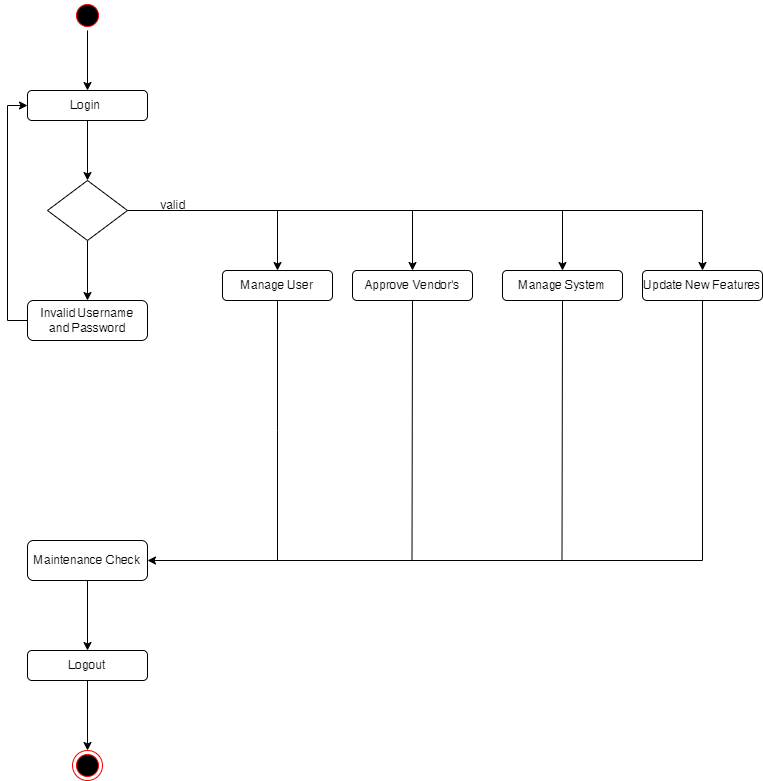

The diagram above was exported from draw.io. Its source (the exported page's mxGraphModel, read from the mxfile embedded in the PNG):
<mxGraphModel dx="1313" dy="604" grid="1" gridSize="10" guides="1" tooltips="1" connect="1" arrows="1" fold="1" page="1" pageScale="1" pageWidth="850" pageHeight="1100" math="0" shadow="0">
  <root>
    <mxCell id="0" />
    <mxCell id="1" parent="0" />
    <mxCell id="mjkhU5k3KYeQbBuJyEe8-13" style="edgeStyle=orthogonalEdgeStyle;rounded=0;orthogonalLoop=1;jettySize=auto;html=1;exitX=0.5;exitY=1;exitDx=0;exitDy=0;" edge="1" parent="1" source="mjkhU5k3KYeQbBuJyEe8-1" target="mjkhU5k3KYeQbBuJyEe8-3">
      <mxGeometry relative="1" as="geometry" />
    </mxCell>
    <mxCell id="mjkhU5k3KYeQbBuJyEe8-1" value="" style="ellipse;html=1;shape=startState;fillColor=#000000;strokeColor=#ff0000;" vertex="1" parent="1">
      <mxGeometry x="200" y="30" width="30" height="30" as="geometry" />
    </mxCell>
    <mxCell id="mjkhU5k3KYeQbBuJyEe8-14" style="edgeStyle=orthogonalEdgeStyle;rounded=0;orthogonalLoop=1;jettySize=auto;html=1;exitX=0.5;exitY=1;exitDx=0;exitDy=0;entryX=0.5;entryY=0;entryDx=0;entryDy=0;" edge="1" parent="1" source="mjkhU5k3KYeQbBuJyEe8-3" target="mjkhU5k3KYeQbBuJyEe8-6">
      <mxGeometry relative="1" as="geometry" />
    </mxCell>
    <mxCell id="mjkhU5k3KYeQbBuJyEe8-3" value="Login&amp;nbsp;" style="rounded=1;whiteSpace=wrap;html=1;" vertex="1" parent="1">
      <mxGeometry x="155" y="120" width="120" height="30" as="geometry" />
    </mxCell>
    <mxCell id="mjkhU5k3KYeQbBuJyEe8-27" style="edgeStyle=orthogonalEdgeStyle;rounded=0;orthogonalLoop=1;jettySize=auto;html=1;exitX=1;exitY=0.5;exitDx=0;exitDy=0;entryX=0.5;entryY=0;entryDx=0;entryDy=0;" edge="1" parent="1" source="mjkhU5k3KYeQbBuJyEe8-6" target="mjkhU5k3KYeQbBuJyEe8-7">
      <mxGeometry relative="1" as="geometry" />
    </mxCell>
    <mxCell id="mjkhU5k3KYeQbBuJyEe8-28" style="edgeStyle=orthogonalEdgeStyle;rounded=0;orthogonalLoop=1;jettySize=auto;html=1;exitX=1;exitY=0.5;exitDx=0;exitDy=0;" edge="1" parent="1" source="mjkhU5k3KYeQbBuJyEe8-6" target="mjkhU5k3KYeQbBuJyEe8-8">
      <mxGeometry relative="1" as="geometry" />
    </mxCell>
    <mxCell id="mjkhU5k3KYeQbBuJyEe8-29" style="edgeStyle=orthogonalEdgeStyle;rounded=0;orthogonalLoop=1;jettySize=auto;html=1;exitX=1;exitY=0.5;exitDx=0;exitDy=0;entryX=0.5;entryY=0;entryDx=0;entryDy=0;" edge="1" parent="1" source="mjkhU5k3KYeQbBuJyEe8-6" target="mjkhU5k3KYeQbBuJyEe8-9">
      <mxGeometry relative="1" as="geometry" />
    </mxCell>
    <mxCell id="mjkhU5k3KYeQbBuJyEe8-31" style="edgeStyle=orthogonalEdgeStyle;rounded=0;orthogonalLoop=1;jettySize=auto;html=1;exitX=0.5;exitY=1;exitDx=0;exitDy=0;entryX=0.5;entryY=0;entryDx=0;entryDy=0;" edge="1" parent="1" source="mjkhU5k3KYeQbBuJyEe8-6" target="mjkhU5k3KYeQbBuJyEe8-24">
      <mxGeometry relative="1" as="geometry" />
    </mxCell>
    <mxCell id="mjkhU5k3KYeQbBuJyEe8-37" style="edgeStyle=orthogonalEdgeStyle;rounded=0;orthogonalLoop=1;jettySize=auto;html=1;exitX=1;exitY=0.5;exitDx=0;exitDy=0;" edge="1" parent="1" source="mjkhU5k3KYeQbBuJyEe8-6" target="mjkhU5k3KYeQbBuJyEe8-10">
      <mxGeometry relative="1" as="geometry" />
    </mxCell>
    <mxCell id="mjkhU5k3KYeQbBuJyEe8-6" value="" style="rhombus;whiteSpace=wrap;html=1;" vertex="1" parent="1">
      <mxGeometry x="175" y="210" width="80" height="60" as="geometry" />
    </mxCell>
    <mxCell id="mjkhU5k3KYeQbBuJyEe8-41" style="edgeStyle=orthogonalEdgeStyle;rounded=0;orthogonalLoop=1;jettySize=auto;html=1;exitX=0.5;exitY=1;exitDx=0;exitDy=0;endArrow=none;endFill=0;" edge="1" parent="1" source="mjkhU5k3KYeQbBuJyEe8-7">
      <mxGeometry relative="1" as="geometry">
        <mxPoint x="405" y="590" as="targetPoint" />
      </mxGeometry>
    </mxCell>
    <mxCell id="mjkhU5k3KYeQbBuJyEe8-7" value="Manage User" style="rounded=1;whiteSpace=wrap;html=1;" vertex="1" parent="1">
      <mxGeometry x="350" y="300" width="110" height="30" as="geometry" />
    </mxCell>
    <mxCell id="mjkhU5k3KYeQbBuJyEe8-42" style="edgeStyle=orthogonalEdgeStyle;rounded=0;orthogonalLoop=1;jettySize=auto;html=1;exitX=0.5;exitY=1;exitDx=0;exitDy=0;startArrow=none;startFill=0;endArrow=none;endFill=0;" edge="1" parent="1" source="mjkhU5k3KYeQbBuJyEe8-8">
      <mxGeometry relative="1" as="geometry">
        <mxPoint x="539.5" y="590" as="targetPoint" />
      </mxGeometry>
    </mxCell>
    <mxCell id="mjkhU5k3KYeQbBuJyEe8-8" value="Approve Vendor's" style="rounded=1;whiteSpace=wrap;html=1;" vertex="1" parent="1">
      <mxGeometry x="480" y="300" width="120" height="30" as="geometry" />
    </mxCell>
    <mxCell id="mjkhU5k3KYeQbBuJyEe8-43" style="edgeStyle=orthogonalEdgeStyle;rounded=0;orthogonalLoop=1;jettySize=auto;html=1;exitX=0.5;exitY=1;exitDx=0;exitDy=0;endArrow=none;endFill=0;" edge="1" parent="1" source="mjkhU5k3KYeQbBuJyEe8-9">
      <mxGeometry relative="1" as="geometry">
        <mxPoint x="689.5" y="590" as="targetPoint" />
      </mxGeometry>
    </mxCell>
    <mxCell id="mjkhU5k3KYeQbBuJyEe8-9" value="Manage System" style="rounded=1;whiteSpace=wrap;html=1;" vertex="1" parent="1">
      <mxGeometry x="630" y="300" width="120" height="30" as="geometry" />
    </mxCell>
    <mxCell id="mjkhU5k3KYeQbBuJyEe8-45" style="edgeStyle=orthogonalEdgeStyle;rounded=0;orthogonalLoop=1;jettySize=auto;html=1;exitX=0.5;exitY=1;exitDx=0;exitDy=0;entryX=1;entryY=0.5;entryDx=0;entryDy=0;" edge="1" parent="1" source="mjkhU5k3KYeQbBuJyEe8-10" target="mjkhU5k3KYeQbBuJyEe8-11">
      <mxGeometry relative="1" as="geometry" />
    </mxCell>
    <mxCell id="mjkhU5k3KYeQbBuJyEe8-10" value="Update New Features" style="rounded=1;whiteSpace=wrap;html=1;" vertex="1" parent="1">
      <mxGeometry x="770" y="300" width="120" height="30" as="geometry" />
    </mxCell>
    <mxCell id="mjkhU5k3KYeQbBuJyEe8-20" style="edgeStyle=orthogonalEdgeStyle;rounded=0;orthogonalLoop=1;jettySize=auto;html=1;exitX=0.5;exitY=1;exitDx=0;exitDy=0;entryX=0.5;entryY=0;entryDx=0;entryDy=0;" edge="1" parent="1" source="mjkhU5k3KYeQbBuJyEe8-11" target="mjkhU5k3KYeQbBuJyEe8-12">
      <mxGeometry relative="1" as="geometry" />
    </mxCell>
    <mxCell id="mjkhU5k3KYeQbBuJyEe8-11" value="Maintenance Check" style="rounded=1;whiteSpace=wrap;html=1;" vertex="1" parent="1">
      <mxGeometry x="155" y="570" width="120" height="40" as="geometry" />
    </mxCell>
    <mxCell id="mjkhU5k3KYeQbBuJyEe8-22" style="edgeStyle=orthogonalEdgeStyle;rounded=0;orthogonalLoop=1;jettySize=auto;html=1;exitX=0.5;exitY=1;exitDx=0;exitDy=0;entryX=0.5;entryY=0;entryDx=0;entryDy=0;" edge="1" parent="1" source="mjkhU5k3KYeQbBuJyEe8-12" target="mjkhU5k3KYeQbBuJyEe8-21">
      <mxGeometry relative="1" as="geometry" />
    </mxCell>
    <mxCell id="mjkhU5k3KYeQbBuJyEe8-12" value="Logout" style="rounded=1;whiteSpace=wrap;html=1;" vertex="1" parent="1">
      <mxGeometry x="155" y="680" width="120" height="30" as="geometry" />
    </mxCell>
    <mxCell id="mjkhU5k3KYeQbBuJyEe8-21" value="" style="ellipse;html=1;shape=endState;fillColor=#000000;strokeColor=#ff0000;" vertex="1" parent="1">
      <mxGeometry x="200" y="780" width="30" height="30" as="geometry" />
    </mxCell>
    <mxCell id="mjkhU5k3KYeQbBuJyEe8-23" value="valid" style="text;html=1;align=center;verticalAlign=middle;resizable=0;points=[];autosize=1;strokeColor=none;fillColor=none;" vertex="1" parent="1">
      <mxGeometry x="275" y="220" width="50" height="30" as="geometry" />
    </mxCell>
    <mxCell id="mjkhU5k3KYeQbBuJyEe8-34" style="edgeStyle=orthogonalEdgeStyle;rounded=0;orthogonalLoop=1;jettySize=auto;html=1;exitX=0;exitY=0.5;exitDx=0;exitDy=0;entryX=0;entryY=0.5;entryDx=0;entryDy=0;" edge="1" parent="1" source="mjkhU5k3KYeQbBuJyEe8-24" target="mjkhU5k3KYeQbBuJyEe8-3">
      <mxGeometry relative="1" as="geometry" />
    </mxCell>
    <mxCell id="mjkhU5k3KYeQbBuJyEe8-24" value="Invalid Username&lt;br&gt;and Password" style="rounded=1;whiteSpace=wrap;html=1;" vertex="1" parent="1">
      <mxGeometry x="155" y="330" width="120" height="40" as="geometry" />
    </mxCell>
  </root>
</mxGraphModel>